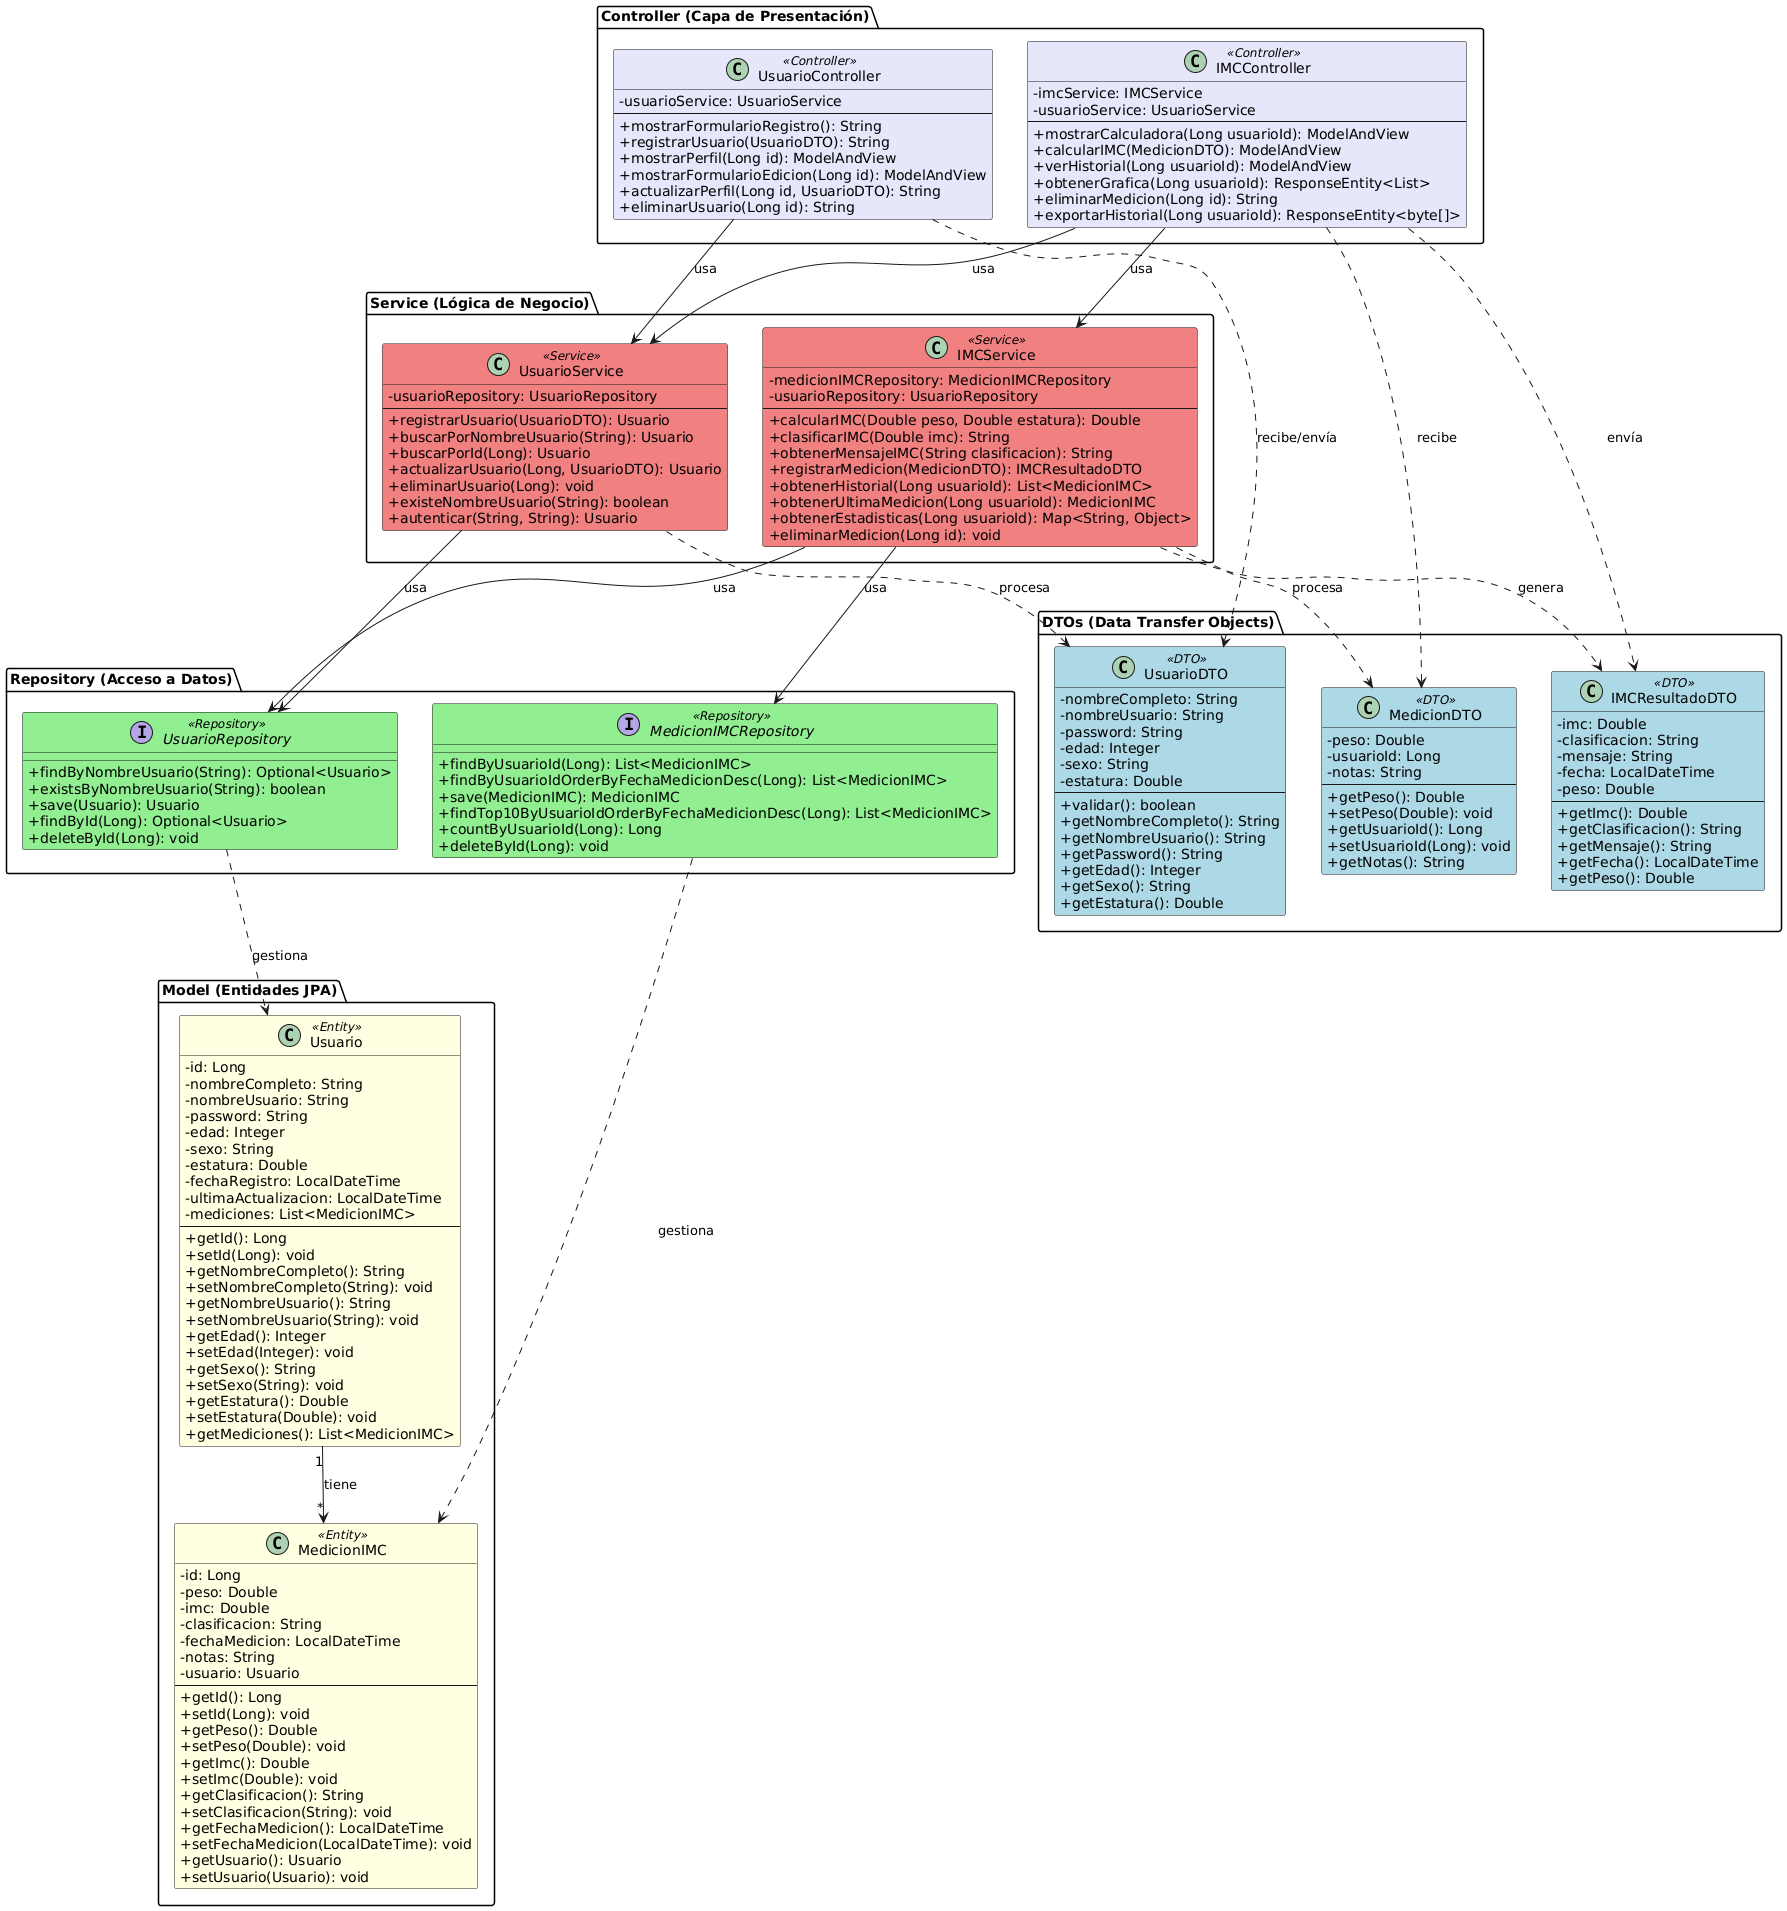

The diagram above was rendered by PlantUML. Its source (embedded in the PNG):
@startuml
' ============================================
' DIAGRAMA DE CLASES - APLICACIÓN IMC
' ============================================

skinparam classAttributeIconSize 0
skinparam class {
    BackgroundColor<<Entity>> LightYellow
    BackgroundColor<<DTO>> LightBlue
    BackgroundColor<<Repository>> LightGreen
    BackgroundColor<<Service>> LightCoral
    BackgroundColor<<Controller>> Lavender
}

package "Model (Entidades JPA)" {
    class Usuario <<Entity>> {
        - id: Long
        - nombreCompleto: String
        - nombreUsuario: String
        - password: String
        - edad: Integer
        - sexo: String
        - estatura: Double
        - fechaRegistro: LocalDateTime
        - ultimaActualizacion: LocalDateTime
        - mediciones: List<MedicionIMC>
        --
        + getId(): Long
        + setId(Long): void
        + getNombreCompleto(): String
        + setNombreCompleto(String): void
        + getNombreUsuario(): String
        + setNombreUsuario(String): void
        + getEdad(): Integer
        + setEdad(Integer): void
        + getSexo(): String
        + setSexo(String): void
        + getEstatura(): Double
        + setEstatura(Double): void
        + getMediciones(): List<MedicionIMC>
    }

    class MedicionIMC <<Entity>> {
        - id: Long
        - peso: Double
        - imc: Double
        - clasificacion: String
        - fechaMedicion: LocalDateTime
        - notas: String
        - usuario: Usuario
        --
        + getId(): Long
        + setId(Long): void
        + getPeso(): Double
        + setPeso(Double): void
        + getImc(): Double
        + setImc(Double): void
        + getClasificacion(): String
        + setClasificacion(String): void
        + getFechaMedicion(): LocalDateTime
        + setFechaMedicion(LocalDateTime): void
        + getUsuario(): Usuario
        + setUsuario(Usuario): void
    }
}

package "DTOs (Data Transfer Objects)" {
    class UsuarioDTO <<DTO>> {
        - nombreCompleto: String
        - nombreUsuario: String
        - password: String
        - edad: Integer
        - sexo: String
        - estatura: Double
        --
        + validar(): boolean
        + getNombreCompleto(): String
        + getNombreUsuario(): String
        + getPassword(): String
        + getEdad(): Integer
        + getSexo(): String
        + getEstatura(): Double
    }

    class MedicionDTO <<DTO>> {
        - peso: Double
        - usuarioId: Long
        - notas: String
        --
        + getPeso(): Double
        + setPeso(Double): void
        + getUsuarioId(): Long
        + setUsuarioId(Long): void
        + getNotas(): String
    }

    class IMCResultadoDTO <<DTO>> {
        - imc: Double
        - clasificacion: String
        - mensaje: String
        - fecha: LocalDateTime
        - peso: Double
        --
        + getImc(): Double
        + getClasificacion(): String
        + getMensaje(): String
        + getFecha(): LocalDateTime
        + getPeso(): Double
    }
}

package "Repository (Acceso a Datos)" {
    interface UsuarioRepository <<Repository>> {
        + findByNombreUsuario(String): Optional<Usuario>
        + existsByNombreUsuario(String): boolean
        + save(Usuario): Usuario
        + findById(Long): Optional<Usuario>
        + deleteById(Long): void
    }

    interface MedicionIMCRepository <<Repository>> {
        + findByUsuarioId(Long): List<MedicionIMC>
        + findByUsuarioIdOrderByFechaMedicionDesc(Long): List<MedicionIMC>
        + save(MedicionIMC): MedicionIMC
        + findTop10ByUsuarioIdOrderByFechaMedicionDesc(Long): List<MedicionIMC>
        + countByUsuarioId(Long): Long
        + deleteById(Long): void
    }
}

package "Service (Lógica de Negocio)" {
    class UsuarioService <<Service>> {
        - usuarioRepository: UsuarioRepository
        --
        + registrarUsuario(UsuarioDTO): Usuario
        + buscarPorNombreUsuario(String): Usuario
        + buscarPorId(Long): Usuario
        + actualizarUsuario(Long, UsuarioDTO): Usuario
        + eliminarUsuario(Long): void
        + existeNombreUsuario(String): boolean
        + autenticar(String, String): Usuario
    }

    class IMCService <<Service>> {
        - medicionIMCRepository: MedicionIMCRepository
        - usuarioRepository: UsuarioRepository
        --
        + calcularIMC(Double peso, Double estatura): Double
        + clasificarIMC(Double imc): String
        + obtenerMensajeIMC(String clasificacion): String
        + registrarMedicion(MedicionDTO): IMCResultadoDTO
        + obtenerHistorial(Long usuarioId): List<MedicionIMC>
        + obtenerUltimaMedicion(Long usuarioId): MedicionIMC
        + obtenerEstadisticas(Long usuarioId): Map<String, Object>
        + eliminarMedicion(Long id): void
    }
}

package "Controller (Capa de Presentación)" {
    class UsuarioController <<Controller>> {
        - usuarioService: UsuarioService
        --
        + mostrarFormularioRegistro(): String
        + registrarUsuario(UsuarioDTO): String
        + mostrarPerfil(Long id): ModelAndView
        + mostrarFormularioEdicion(Long id): ModelAndView
        + actualizarPerfil(Long id, UsuarioDTO): String
        + eliminarUsuario(Long id): String
    }

    class IMCController <<Controller>> {
        - imcService: IMCService
        - usuarioService: UsuarioService
        --
        + mostrarCalculadora(Long usuarioId): ModelAndView
        + calcularIMC(MedicionDTO): ModelAndView
        + verHistorial(Long usuarioId): ModelAndView
        + obtenerGrafica(Long usuarioId): ResponseEntity<List>
        + eliminarMedicion(Long id): String
        + exportarHistorial(Long usuarioId): ResponseEntity<byte[]>
    }
}

' Relaciones entre Entidades
Usuario "1" --> "*" MedicionIMC : tiene

' Relaciones Repository - Entity
UsuarioRepository ..> Usuario : gestiona
MedicionIMCRepository ..> MedicionIMC : gestiona

' Relaciones Service - Repository
UsuarioService --> UsuarioRepository : usa
IMCService --> MedicionIMCRepository : usa
IMCService --> UsuarioRepository : usa

' Relaciones Controller - Service
UsuarioController --> UsuarioService : usa
IMCController --> IMCService : usa
IMCController --> UsuarioService : usa

' Relaciones con DTOs
UsuarioController ..> UsuarioDTO : recibe/envía
IMCController ..> MedicionDTO : recibe
IMCController ..> IMCResultadoDTO : envía
UsuarioService ..> UsuarioDTO : procesa
IMCService ..> MedicionDTO : procesa
IMCService ..> IMCResultadoDTO : genera
@enduml